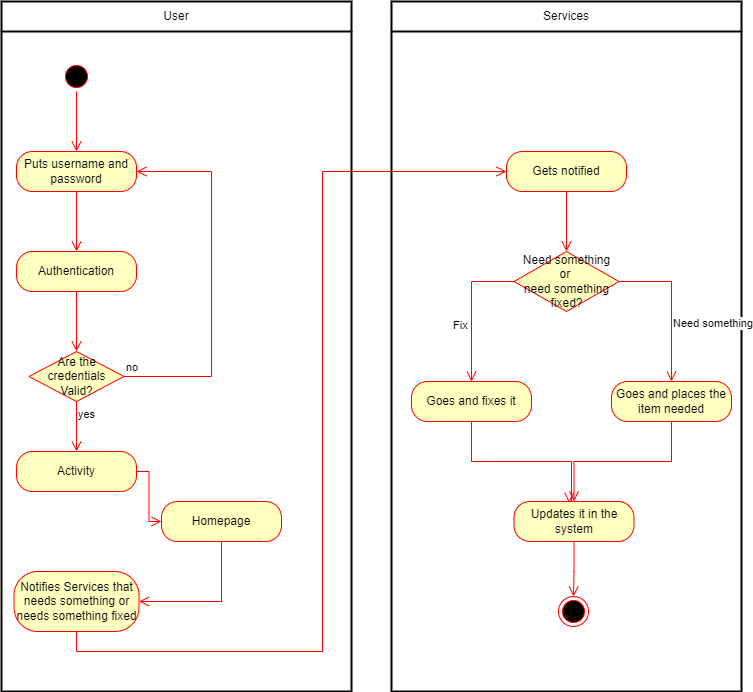

The diagram above was exported from draw.io. Its source (the exported page's mxGraphModel, read from the mxfile embedded in the PNG):
<mxGraphModel dx="1009" dy="1681" grid="1" gridSize="10" guides="1" tooltips="1" connect="1" arrows="1" fold="1" page="1" pageScale="1" pageWidth="850" pageHeight="1100" math="0" shadow="0">
  <root>
    <mxCell id="0" />
    <mxCell id="1" parent="0" />
    <mxCell id="YSYP9T2koQwEkJ1NXdOX-1" value="User" style="swimlane;html=1;startSize=30;fontStyle=0;collapsible=0;horizontal=1;swimlaneLine=1;strokeWidth=2;swimlaneFillColor=#ffffff;whiteSpace=wrap;" parent="1" vertex="1">
      <mxGeometry x="80" y="-1010" width="350" height="690" as="geometry" />
    </mxCell>
    <mxCell id="YSYP9T2koQwEkJ1NXdOX-2" value="" style="ellipse;html=1;shape=startState;fillColor=#000000;strokeColor=#ff0000;" parent="YSYP9T2koQwEkJ1NXdOX-1" vertex="1">
      <mxGeometry x="60" y="60" width="30" height="30" as="geometry" />
    </mxCell>
    <mxCell id="YSYP9T2koQwEkJ1NXdOX-3" value="" style="edgeStyle=orthogonalEdgeStyle;html=1;verticalAlign=bottom;endArrow=open;endSize=8;strokeColor=#ff0000;rounded=0;" parent="YSYP9T2koQwEkJ1NXdOX-1" source="YSYP9T2koQwEkJ1NXdOX-2" edge="1">
      <mxGeometry relative="1" as="geometry">
        <mxPoint x="75" y="150" as="targetPoint" />
      </mxGeometry>
    </mxCell>
    <mxCell id="YSYP9T2koQwEkJ1NXdOX-4" value="Puts username and password" style="rounded=1;whiteSpace=wrap;html=1;arcSize=40;fontColor=#000000;fillColor=#ffffc0;strokeColor=#ff0000;" parent="YSYP9T2koQwEkJ1NXdOX-1" vertex="1">
      <mxGeometry x="15" y="150" width="120" height="40" as="geometry" />
    </mxCell>
    <mxCell id="YSYP9T2koQwEkJ1NXdOX-5" value="" style="edgeStyle=orthogonalEdgeStyle;html=1;verticalAlign=bottom;endArrow=open;endSize=8;strokeColor=#ff0000;rounded=0;" parent="YSYP9T2koQwEkJ1NXdOX-1" source="YSYP9T2koQwEkJ1NXdOX-4" edge="1">
      <mxGeometry relative="1" as="geometry">
        <mxPoint x="75" y="250" as="targetPoint" />
      </mxGeometry>
    </mxCell>
    <mxCell id="YSYP9T2koQwEkJ1NXdOX-6" value="Authentication" style="rounded=1;whiteSpace=wrap;html=1;arcSize=40;fontColor=#000000;fillColor=#ffffc0;strokeColor=#ff0000;" parent="YSYP9T2koQwEkJ1NXdOX-1" vertex="1">
      <mxGeometry x="15" y="250" width="120" height="40" as="geometry" />
    </mxCell>
    <mxCell id="YSYP9T2koQwEkJ1NXdOX-7" value="" style="edgeStyle=orthogonalEdgeStyle;html=1;verticalAlign=bottom;endArrow=open;endSize=8;strokeColor=#ff0000;rounded=0;" parent="YSYP9T2koQwEkJ1NXdOX-1" source="YSYP9T2koQwEkJ1NXdOX-6" edge="1">
      <mxGeometry relative="1" as="geometry">
        <mxPoint x="75" y="350" as="targetPoint" />
      </mxGeometry>
    </mxCell>
    <mxCell id="YSYP9T2koQwEkJ1NXdOX-8" value="Are the credentials&lt;br&gt;Valid?" style="rhombus;whiteSpace=wrap;html=1;fillColor=#ffffc0;strokeColor=#ff0000;" parent="YSYP9T2koQwEkJ1NXdOX-1" vertex="1">
      <mxGeometry x="27.5" y="350" width="95" height="50" as="geometry" />
    </mxCell>
    <mxCell id="YSYP9T2koQwEkJ1NXdOX-9" value="no" style="edgeStyle=orthogonalEdgeStyle;html=1;align=left;verticalAlign=bottom;endArrow=open;endSize=8;strokeColor=#ff0000;rounded=0;entryX=1;entryY=0.5;entryDx=0;entryDy=0;" parent="YSYP9T2koQwEkJ1NXdOX-1" source="YSYP9T2koQwEkJ1NXdOX-8" target="YSYP9T2koQwEkJ1NXdOX-4" edge="1">
      <mxGeometry x="-1" relative="1" as="geometry">
        <mxPoint x="200" y="170" as="targetPoint" />
        <Array as="points">
          <mxPoint x="210" y="375" />
          <mxPoint x="210" y="170" />
        </Array>
      </mxGeometry>
    </mxCell>
    <mxCell id="YSYP9T2koQwEkJ1NXdOX-10" value="yes" style="edgeStyle=orthogonalEdgeStyle;html=1;align=left;verticalAlign=top;endArrow=open;endSize=8;strokeColor=#ff0000;rounded=0;entryX=0.5;entryY=0;entryDx=0;entryDy=0;" parent="YSYP9T2koQwEkJ1NXdOX-1" source="YSYP9T2koQwEkJ1NXdOX-8" target="YSYP9T2koQwEkJ1NXdOX-11" edge="1">
      <mxGeometry x="-1" relative="1" as="geometry">
        <mxPoint x="80" y="450" as="targetPoint" />
        <Array as="points">
          <mxPoint x="75" y="440" />
          <mxPoint x="75" y="440" />
        </Array>
      </mxGeometry>
    </mxCell>
    <mxCell id="YSYP9T2koQwEkJ1NXdOX-11" value="Activity" style="rounded=1;whiteSpace=wrap;html=1;arcSize=40;fontColor=#000000;fillColor=#ffffc0;strokeColor=#ff0000;" parent="YSYP9T2koQwEkJ1NXdOX-1" vertex="1">
      <mxGeometry x="15" y="450" width="120" height="40" as="geometry" />
    </mxCell>
    <mxCell id="YSYP9T2koQwEkJ1NXdOX-12" value="" style="edgeStyle=orthogonalEdgeStyle;html=1;verticalAlign=bottom;endArrow=open;endSize=8;strokeColor=#ff0000;rounded=0;entryX=0;entryY=0.5;entryDx=0;entryDy=0;" parent="YSYP9T2koQwEkJ1NXdOX-1" source="YSYP9T2koQwEkJ1NXdOX-11" target="YSYP9T2koQwEkJ1NXdOX-13" edge="1">
      <mxGeometry relative="1" as="geometry">
        <mxPoint x="75" y="550" as="targetPoint" />
      </mxGeometry>
    </mxCell>
    <mxCell id="YSYP9T2koQwEkJ1NXdOX-13" value="Homepage" style="rounded=1;whiteSpace=wrap;html=1;arcSize=40;fontColor=#000000;fillColor=#ffffc0;strokeColor=#ff0000;" parent="YSYP9T2koQwEkJ1NXdOX-1" vertex="1">
      <mxGeometry x="160" y="500" width="120" height="40" as="geometry" />
    </mxCell>
    <mxCell id="YSYP9T2koQwEkJ1NXdOX-14" value="" style="edgeStyle=orthogonalEdgeStyle;html=1;verticalAlign=bottom;endArrow=open;endSize=8;strokeColor=#ff0000;rounded=0;entryX=1;entryY=0.5;entryDx=0;entryDy=0;" parent="YSYP9T2koQwEkJ1NXdOX-1" source="YSYP9T2koQwEkJ1NXdOX-13" target="YSYP9T2koQwEkJ1NXdOX-15" edge="1">
      <mxGeometry relative="1" as="geometry">
        <mxPoint x="220" y="600" as="targetPoint" />
        <Array as="points">
          <mxPoint x="220" y="600" />
        </Array>
      </mxGeometry>
    </mxCell>
    <mxCell id="YSYP9T2koQwEkJ1NXdOX-15" value="Notifies Services that needs something or needs something fixed" style="rounded=1;whiteSpace=wrap;html=1;arcSize=40;fontColor=#000000;fillColor=#ffffc0;strokeColor=#ff0000;" parent="YSYP9T2koQwEkJ1NXdOX-1" vertex="1">
      <mxGeometry x="12.5" y="570" width="125" height="60" as="geometry" />
    </mxCell>
    <mxCell id="YSYP9T2koQwEkJ1NXdOX-16" value="Services" style="swimlane;html=1;startSize=30;fontStyle=0;collapsible=0;horizontal=1;swimlaneLine=1;strokeWidth=2;swimlaneFillColor=#ffffff;whiteSpace=wrap;" parent="1" vertex="1">
      <mxGeometry x="470" y="-1010" width="350" height="690" as="geometry" />
    </mxCell>
    <mxCell id="YSYP9T2koQwEkJ1NXdOX-17" value="Gets notified" style="rounded=1;whiteSpace=wrap;html=1;arcSize=40;fontColor=#000000;fillColor=#ffffc0;strokeColor=#ff0000;" parent="YSYP9T2koQwEkJ1NXdOX-16" vertex="1">
      <mxGeometry x="115" y="150" width="120" height="40" as="geometry" />
    </mxCell>
    <mxCell id="YSYP9T2koQwEkJ1NXdOX-18" value="" style="edgeStyle=orthogonalEdgeStyle;html=1;verticalAlign=bottom;endArrow=open;endSize=8;strokeColor=#ff0000;rounded=0;" parent="YSYP9T2koQwEkJ1NXdOX-16" source="YSYP9T2koQwEkJ1NXdOX-17" edge="1">
      <mxGeometry relative="1" as="geometry">
        <mxPoint x="175" y="250" as="targetPoint" />
      </mxGeometry>
    </mxCell>
    <mxCell id="YSYP9T2koQwEkJ1NXdOX-19" value="Need something&lt;br&gt;or&amp;nbsp;&lt;br&gt;need something fixed?" style="rhombus;whiteSpace=wrap;html=1;fillColor=#ffffc0;strokeColor=#ff0000;" parent="YSYP9T2koQwEkJ1NXdOX-16" vertex="1">
      <mxGeometry x="122.5" y="250" width="105" height="60" as="geometry" />
    </mxCell>
    <mxCell id="YSYP9T2koQwEkJ1NXdOX-20" value="Need something" style="edgeStyle=orthogonalEdgeStyle;html=1;align=left;verticalAlign=bottom;endArrow=open;endSize=8;strokeColor=#ff0000;rounded=0;entryX=0.5;entryY=0;entryDx=0;entryDy=0;" parent="YSYP9T2koQwEkJ1NXdOX-16" source="YSYP9T2koQwEkJ1NXdOX-19" target="YSYP9T2koQwEkJ1NXdOX-24" edge="1">
      <mxGeometry x="0.3444" relative="1" as="geometry">
        <mxPoint x="320" y="380" as="targetPoint" />
        <Array as="points">
          <mxPoint x="280" y="280" />
        </Array>
        <mxPoint as="offset" />
      </mxGeometry>
    </mxCell>
    <mxCell id="YSYP9T2koQwEkJ1NXdOX-21" value="Fix" style="edgeStyle=orthogonalEdgeStyle;html=1;align=left;verticalAlign=top;endArrow=open;endSize=8;strokeColor=#ff0000;rounded=0;entryX=0.5;entryY=0;entryDx=0;entryDy=0;" parent="YSYP9T2koQwEkJ1NXdOX-16" source="YSYP9T2koQwEkJ1NXdOX-19" target="YSYP9T2koQwEkJ1NXdOX-22" edge="1">
      <mxGeometry x="0.0177" y="-20" relative="1" as="geometry">
        <mxPoint x="50" y="380" as="targetPoint" />
        <Array as="points">
          <mxPoint x="80" y="280" />
        </Array>
        <mxPoint as="offset" />
      </mxGeometry>
    </mxCell>
    <mxCell id="YSYP9T2koQwEkJ1NXdOX-22" value="Goes and fixes it" style="rounded=1;whiteSpace=wrap;html=1;arcSize=40;fontColor=#000000;fillColor=#ffffc0;strokeColor=#ff0000;" parent="YSYP9T2koQwEkJ1NXdOX-16" vertex="1">
      <mxGeometry x="20" y="380" width="120" height="40" as="geometry" />
    </mxCell>
    <mxCell id="YSYP9T2koQwEkJ1NXdOX-23" value="" style="edgeStyle=orthogonalEdgeStyle;html=1;verticalAlign=bottom;endArrow=open;endSize=8;strokeColor=#ff0000;rounded=0;entryX=0.459;entryY=0.035;entryDx=0;entryDy=0;entryPerimeter=0;" parent="YSYP9T2koQwEkJ1NXdOX-16" source="YSYP9T2koQwEkJ1NXdOX-22" target="YSYP9T2koQwEkJ1NXdOX-26" edge="1">
      <mxGeometry relative="1" as="geometry">
        <mxPoint x="140" y="500" as="targetPoint" />
        <Array as="points">
          <mxPoint x="80" y="460" />
          <mxPoint x="180" y="460" />
          <mxPoint x="180" y="500" />
          <mxPoint x="178" y="500" />
        </Array>
      </mxGeometry>
    </mxCell>
    <mxCell id="YSYP9T2koQwEkJ1NXdOX-24" value="Goes and places the&lt;br&gt;item needed" style="rounded=1;whiteSpace=wrap;html=1;arcSize=40;fontColor=#000000;fillColor=#ffffc0;strokeColor=#ff0000;" parent="YSYP9T2koQwEkJ1NXdOX-16" vertex="1">
      <mxGeometry x="220" y="380" width="120" height="40" as="geometry" />
    </mxCell>
    <mxCell id="YSYP9T2koQwEkJ1NXdOX-25" value="" style="edgeStyle=orthogonalEdgeStyle;html=1;verticalAlign=bottom;endArrow=open;endSize=8;strokeColor=#ff0000;rounded=0;entryX=0.5;entryY=0;entryDx=0;entryDy=0;" parent="YSYP9T2koQwEkJ1NXdOX-16" source="YSYP9T2koQwEkJ1NXdOX-24" target="YSYP9T2koQwEkJ1NXdOX-26" edge="1">
      <mxGeometry relative="1" as="geometry">
        <mxPoint x="280" y="480" as="targetPoint" />
      </mxGeometry>
    </mxCell>
    <mxCell id="YSYP9T2koQwEkJ1NXdOX-26" value="Updates it in the system" style="rounded=1;whiteSpace=wrap;html=1;arcSize=40;fontColor=#000000;fillColor=#ffffc0;strokeColor=#ff0000;" parent="YSYP9T2koQwEkJ1NXdOX-16" vertex="1">
      <mxGeometry x="122.5" y="500" width="120" height="40" as="geometry" />
    </mxCell>
    <mxCell id="YSYP9T2koQwEkJ1NXdOX-27" value="" style="edgeStyle=orthogonalEdgeStyle;html=1;verticalAlign=bottom;endArrow=open;endSize=8;strokeColor=#ff0000;rounded=0;" parent="YSYP9T2koQwEkJ1NXdOX-16" source="YSYP9T2koQwEkJ1NXdOX-26" target="YSYP9T2koQwEkJ1NXdOX-28" edge="1">
      <mxGeometry relative="1" as="geometry">
        <mxPoint x="182" y="610" as="targetPoint" />
        <Array as="points">
          <mxPoint x="182" y="570" />
          <mxPoint x="182" y="600" />
        </Array>
      </mxGeometry>
    </mxCell>
    <mxCell id="YSYP9T2koQwEkJ1NXdOX-28" value="" style="ellipse;html=1;shape=endState;fillColor=#000000;strokeColor=#ff0000;" parent="YSYP9T2koQwEkJ1NXdOX-16" vertex="1">
      <mxGeometry x="167" y="595" width="30" height="30" as="geometry" />
    </mxCell>
    <mxCell id="YSYP9T2koQwEkJ1NXdOX-29" value="" style="edgeStyle=orthogonalEdgeStyle;html=1;verticalAlign=bottom;endArrow=open;endSize=8;strokeColor=#ff0000;rounded=0;entryX=0;entryY=0.5;entryDx=0;entryDy=0;" parent="1" source="YSYP9T2koQwEkJ1NXdOX-15" target="YSYP9T2koQwEkJ1NXdOX-17" edge="1">
      <mxGeometry relative="1" as="geometry">
        <mxPoint x="155" y="-330" as="targetPoint" />
        <Array as="points">
          <mxPoint x="155" y="-360" />
          <mxPoint x="401" y="-360" />
          <mxPoint x="401" y="-840" />
        </Array>
      </mxGeometry>
    </mxCell>
  </root>
</mxGraphModel>